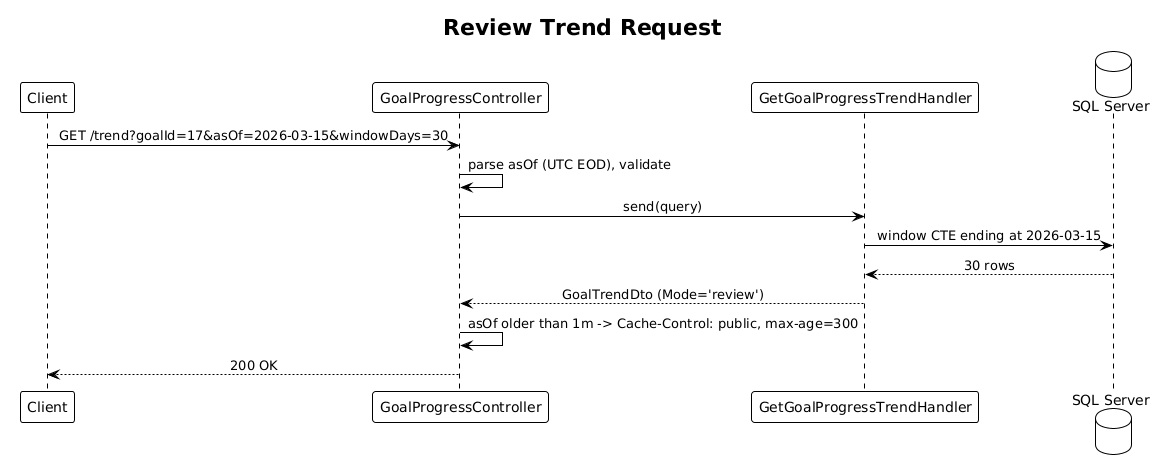

The diagram above was rendered by PlantUML. Its source (embedded in the PNG):
@startuml
!theme plain
skinparam sequenceMessageAlign center

title Review Trend Request

participant Client as C
participant GoalProgressController as Ctrl
participant GetGoalProgressTrendHandler as H
database "SQL Server" as DB

C -> Ctrl: GET /trend?goalId=17&asOf=2026-03-15&windowDays=30
Ctrl -> Ctrl: parse asOf (UTC EOD), validate
Ctrl -> H: send(query)
H -> DB: window CTE ending at 2026-03-15
DB --> H: 30 rows
H --> Ctrl: GoalTrendDto (Mode='review')
Ctrl -> Ctrl: asOf older than 1m -> Cache-Control: public, max-age=300
Ctrl --> C: 200 OK
@enduml